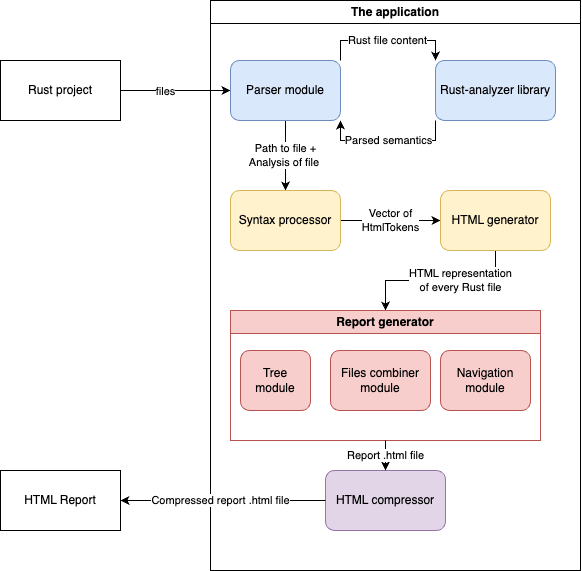

The diagram above was exported from draw.io. Its source (the exported page's mxGraphModel, read from the mxfile embedded in the PNG):
<mxGraphModel dx="1358" dy="850" grid="1" gridSize="10" guides="1" tooltips="1" connect="1" arrows="1" fold="1" page="1" pageScale="1" pageWidth="850" pageHeight="1100" math="0" shadow="0">
  <root>
    <mxCell id="0" />
    <mxCell id="1" parent="0" />
    <mxCell id="8iSgcvVOZYJFucgSGZgX-2" style="edgeStyle=orthogonalEdgeStyle;rounded=0;orthogonalLoop=1;jettySize=auto;html=1;" parent="1" source="8iSgcvVOZYJFucgSGZgX-1" target="8iSgcvVOZYJFucgSGZgX-4" edge="1">
      <mxGeometry relative="1" as="geometry">
        <mxPoint x="320" y="310" as="targetPoint" />
      </mxGeometry>
    </mxCell>
    <mxCell id="8iSgcvVOZYJFucgSGZgX-5" value="files" style="edgeLabel;html=1;align=center;verticalAlign=middle;resizable=0;points=[];" parent="8iSgcvVOZYJFucgSGZgX-2" connectable="0" vertex="1">
      <mxGeometry x="-0.2" y="-1" relative="1" as="geometry">
        <mxPoint as="offset" />
      </mxGeometry>
    </mxCell>
    <mxCell id="8iSgcvVOZYJFucgSGZgX-1" value="Rust project" style="rounded=0;whiteSpace=wrap;html=1;" parent="1" vertex="1">
      <mxGeometry x="130" y="260" width="120" height="60" as="geometry" />
    </mxCell>
    <mxCell id="8iSgcvVOZYJFucgSGZgX-3" value="The application" style="swimlane;whiteSpace=wrap;html=1;" parent="1" vertex="1">
      <mxGeometry x="340" y="200" width="370" height="570" as="geometry">
        <mxRectangle x="340" y="200" width="130" height="30" as="alternateBounds" />
      </mxGeometry>
    </mxCell>
    <mxCell id="8iSgcvVOZYJFucgSGZgX-9" value="Rust file content" style="edgeStyle=orthogonalEdgeStyle;rounded=0;orthogonalLoop=1;jettySize=auto;html=1;exitX=1;exitY=0;exitDx=0;exitDy=0;entryX=0;entryY=0;entryDx=0;entryDy=0;" parent="8iSgcvVOZYJFucgSGZgX-3" source="8iSgcvVOZYJFucgSGZgX-4" target="8iSgcvVOZYJFucgSGZgX-6" edge="1">
      <mxGeometry relative="1" as="geometry" />
    </mxCell>
    <mxCell id="8iSgcvVOZYJFucgSGZgX-14" value="Path to file +&lt;br&gt;Analysis of file&amp;nbsp;" style="edgeStyle=orthogonalEdgeStyle;rounded=0;orthogonalLoop=1;jettySize=auto;html=1;exitX=0.5;exitY=1;exitDx=0;exitDy=0;" parent="8iSgcvVOZYJFucgSGZgX-3" source="8iSgcvVOZYJFucgSGZgX-4" target="8iSgcvVOZYJFucgSGZgX-12" edge="1">
      <mxGeometry relative="1" as="geometry" />
    </mxCell>
    <mxCell id="8iSgcvVOZYJFucgSGZgX-4" value="Parser module" style="rounded=1;whiteSpace=wrap;html=1;fillColor=#dae8fc;strokeColor=#6c8ebf;" parent="8iSgcvVOZYJFucgSGZgX-3" vertex="1">
      <mxGeometry x="20" y="60" width="110" height="60" as="geometry" />
    </mxCell>
    <mxCell id="8iSgcvVOZYJFucgSGZgX-8" value="Parsed semantics" style="edgeStyle=orthogonalEdgeStyle;rounded=0;orthogonalLoop=1;jettySize=auto;html=1;exitX=0;exitY=1;exitDx=0;exitDy=0;entryX=1;entryY=1;entryDx=0;entryDy=0;" parent="8iSgcvVOZYJFucgSGZgX-3" source="8iSgcvVOZYJFucgSGZgX-6" target="8iSgcvVOZYJFucgSGZgX-4" edge="1">
      <mxGeometry relative="1" as="geometry" />
    </mxCell>
    <mxCell id="8iSgcvVOZYJFucgSGZgX-6" value="Rust-analyzer library" style="rounded=1;whiteSpace=wrap;html=1;fillColor=#dae8fc;strokeColor=#6c8ebf;" parent="8iSgcvVOZYJFucgSGZgX-3" vertex="1">
      <mxGeometry x="225" y="60" width="120" height="60" as="geometry" />
    </mxCell>
    <mxCell id="8iSgcvVOZYJFucgSGZgX-16" value="Vector of &lt;br&gt;HtmlTokens" style="edgeStyle=orthogonalEdgeStyle;rounded=0;orthogonalLoop=1;jettySize=auto;html=1;exitX=1;exitY=0.5;exitDx=0;exitDy=0;" parent="8iSgcvVOZYJFucgSGZgX-3" source="8iSgcvVOZYJFucgSGZgX-12" target="8iSgcvVOZYJFucgSGZgX-15" edge="1">
      <mxGeometry relative="1" as="geometry">
        <mxPoint as="offset" />
      </mxGeometry>
    </mxCell>
    <mxCell id="8iSgcvVOZYJFucgSGZgX-12" value="Syntax processor" style="rounded=1;whiteSpace=wrap;html=1;fillColor=#fff2cc;strokeColor=#d6b656;" parent="8iSgcvVOZYJFucgSGZgX-3" vertex="1">
      <mxGeometry x="20" y="190" width="110" height="60" as="geometry" />
    </mxCell>
    <mxCell id="8iSgcvVOZYJFucgSGZgX-19" style="edgeStyle=orthogonalEdgeStyle;rounded=0;orthogonalLoop=1;jettySize=auto;html=1;exitX=0.5;exitY=1;exitDx=0;exitDy=0;entryX=0.5;entryY=0;entryDx=0;entryDy=0;" parent="8iSgcvVOZYJFucgSGZgX-3" source="8iSgcvVOZYJFucgSGZgX-15" target="8iSgcvVOZYJFucgSGZgX-31" edge="1">
      <mxGeometry relative="1" as="geometry">
        <mxPoint x="75.05263157894751" y="430" as="targetPoint" />
      </mxGeometry>
    </mxCell>
    <mxCell id="8iSgcvVOZYJFucgSGZgX-20" value="HTML representation&lt;br&gt;of every Rust file" style="edgeLabel;html=1;align=center;verticalAlign=middle;resizable=0;points=[];" parent="8iSgcvVOZYJFucgSGZgX-19" connectable="0" vertex="1">
      <mxGeometry x="-0.239" relative="1" as="geometry">
        <mxPoint as="offset" />
      </mxGeometry>
    </mxCell>
    <mxCell id="8iSgcvVOZYJFucgSGZgX-15" value="HTML generator" style="rounded=1;whiteSpace=wrap;html=1;fillColor=#fff2cc;strokeColor=#d6b656;" parent="8iSgcvVOZYJFucgSGZgX-3" vertex="1">
      <mxGeometry x="230" y="190" width="110" height="60" as="geometry" />
    </mxCell>
    <mxCell id="8iSgcvVOZYJFucgSGZgX-31" value="Report generator" style="swimlane;whiteSpace=wrap;html=1;fillColor=#f8cecc;strokeColor=#b85450;" parent="8iSgcvVOZYJFucgSGZgX-3" vertex="1">
      <mxGeometry x="20" y="310" width="310" height="130" as="geometry" />
    </mxCell>
    <mxCell id="8iSgcvVOZYJFucgSGZgX-25" value="Files combiner&lt;br&gt;module" style="rounded=1;whiteSpace=wrap;html=1;fillColor=#f8cecc;strokeColor=#b85450;" parent="8iSgcvVOZYJFucgSGZgX-31" vertex="1">
      <mxGeometry x="100" y="40" width="100" height="60" as="geometry" />
    </mxCell>
    <mxCell id="8iSgcvVOZYJFucgSGZgX-24" value="Navigation&lt;br&gt;module" style="rounded=1;whiteSpace=wrap;html=1;fillColor=#f8cecc;strokeColor=#b85450;" parent="8iSgcvVOZYJFucgSGZgX-31" vertex="1">
      <mxGeometry x="210" y="40" width="90" height="60" as="geometry" />
    </mxCell>
    <mxCell id="8iSgcvVOZYJFucgSGZgX-23" value="Tree&lt;br&gt;module" style="rounded=1;whiteSpace=wrap;html=1;fillColor=#f8cecc;strokeColor=#b85450;" parent="8iSgcvVOZYJFucgSGZgX-31" vertex="1">
      <mxGeometry x="10" y="40" width="70" height="60" as="geometry" />
    </mxCell>
    <mxCell id="8iSgcvVOZYJFucgSGZgX-33" value="HTML compressor" style="rounded=1;whiteSpace=wrap;html=1;fillColor=#e1d5e7;strokeColor=#9673a6;" parent="8iSgcvVOZYJFucgSGZgX-3" vertex="1">
      <mxGeometry x="115" y="470" width="120" height="60" as="geometry" />
    </mxCell>
    <mxCell id="8iSgcvVOZYJFucgSGZgX-22" value="Report .html file" style="edgeStyle=orthogonalEdgeStyle;rounded=0;orthogonalLoop=1;jettySize=auto;html=1;exitX=0.5;exitY=1;exitDx=0;exitDy=0;entryX=0.5;entryY=0;entryDx=0;entryDy=0;" parent="8iSgcvVOZYJFucgSGZgX-3" source="8iSgcvVOZYJFucgSGZgX-31" target="8iSgcvVOZYJFucgSGZgX-33" edge="1">
      <mxGeometry relative="1" as="geometry">
        <mxPoint x="20" y="460" as="sourcePoint" />
      </mxGeometry>
    </mxCell>
    <mxCell id="8iSgcvVOZYJFucgSGZgX-21" value="HTML Report" style="rounded=0;whiteSpace=wrap;html=1;" parent="1" vertex="1">
      <mxGeometry x="130" y="670" width="120" height="60" as="geometry" />
    </mxCell>
    <mxCell id="8iSgcvVOZYJFucgSGZgX-35" style="edgeStyle=orthogonalEdgeStyle;rounded=0;orthogonalLoop=1;jettySize=auto;html=1;" parent="1" source="8iSgcvVOZYJFucgSGZgX-33" target="8iSgcvVOZYJFucgSGZgX-21" edge="1">
      <mxGeometry relative="1" as="geometry" />
    </mxCell>
    <mxCell id="8iSgcvVOZYJFucgSGZgX-36" value="Compressed report .html file" style="edgeLabel;html=1;align=center;verticalAlign=middle;resizable=0;points=[];" parent="8iSgcvVOZYJFucgSGZgX-35" connectable="0" vertex="1">
      <mxGeometry x="-0.1533" y="-4" relative="1" as="geometry">
        <mxPoint x="-19" y="4" as="offset" />
      </mxGeometry>
    </mxCell>
  </root>
</mxGraphModel>